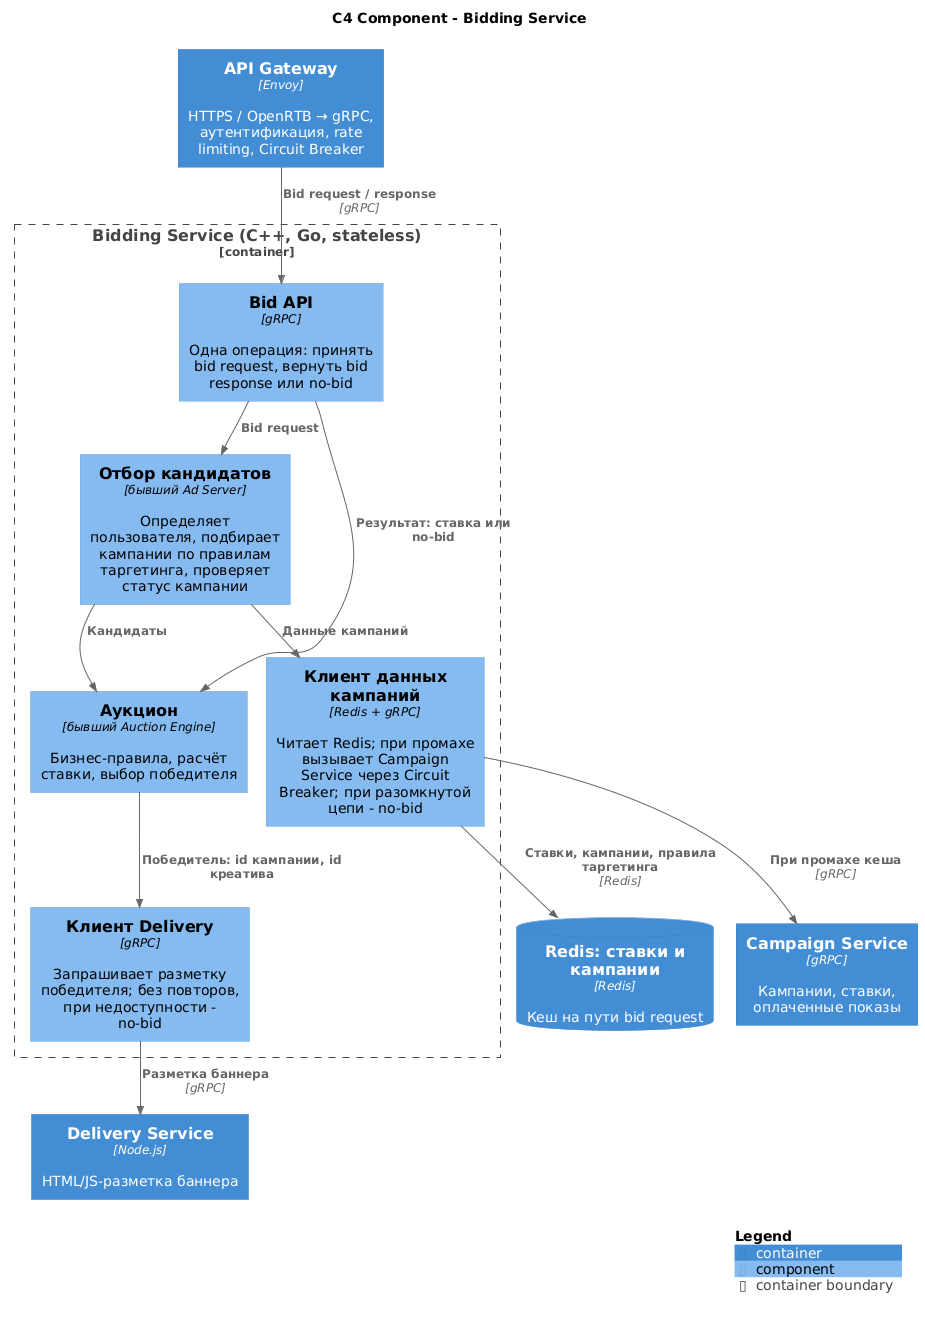

The diagram above was rendered by PlantUML. Its source (embedded in the PNG):
@startuml
' Локальная библиотека C4 - без обращения в интернет
!RELATIVE_INCLUDE = "."
!include ../../C4PlantUML/C4_Component.puml

title C4 Component - Bidding Service

Container(gw, "API Gateway", "Envoy", "HTTPS / OpenRTB → gRPC, аутентификация, rate limiting, Circuit Breaker")

Container_Boundary(bidding, "Bidding Service (C++, Go, stateless)") {
    Component(api, "Bid API", "gRPC", "Одна операция: принять bid request, вернуть bid response или no-bid")
    Component(targeting, "Отбор кандидатов", "бывший Ad Server", "Определяет пользователя, подбирает кампании по правилам таргетинга, проверяет статус кампании")
    Component(auction, "Аукцион", "бывший Auction Engine", "Бизнес-правила, расчёт ставки, выбор победителя")
    Component(campClient, "Клиент данных кампаний", "Redis + gRPC", "Читает Redis; при промахе вызывает Campaign Service через Circuit Breaker; при разомкнутой цепи - no-bid")
    Component(delClient, "Клиент Delivery", "gRPC", "Запрашивает разметку победителя; без повторов, при недоступности - no-bid")
}

ContainerDb(redis, "Redis: ставки и кампании", "Redis", "Кеш на пути bid request")
Container(campaign, "Campaign Service", "gRPC", "Кампании, ставки, оплаченные показы")
Container(delivery, "Delivery Service", "Node.js", "HTML/JS-разметка баннера")

Rel(gw, api, "Bid request / response", "gRPC")
Rel(api, targeting, "Bid request")
Rel(targeting, campClient, "Данные кампаний")
Rel(targeting, auction, "Кандидаты")
Rel(auction, delClient, "Победитель: id кампании, id креатива")
Rel(api, auction, "Результат: ставка или no-bid")

Rel(campClient, redis, "Ставки, кампании, правила таргетинга", "Redis")
Rel(campClient, campaign, "При промахе кеша", "gRPC")
Rel(delClient, delivery, "Разметка баннера", "gRPC")

SHOW_LEGEND()
@enduml